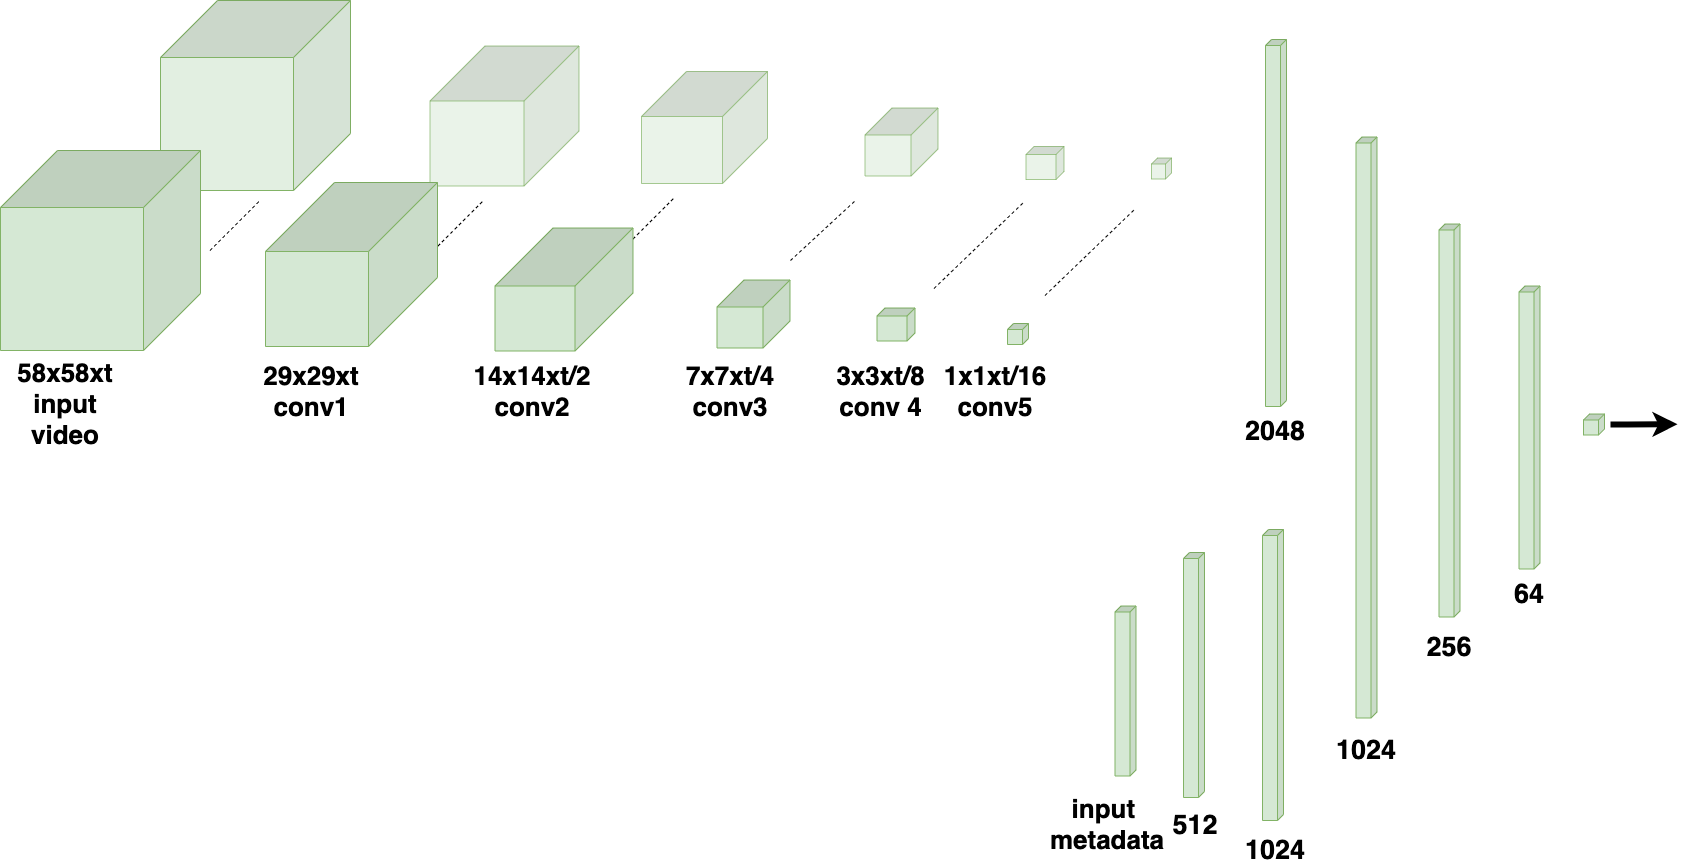

The diagram above was exported from draw.io. Its source (the exported page's mxGraphModel, read from the mxfile embedded in the PNG):
<mxGraphModel dx="3553" dy="1614" grid="1" gridSize="10" guides="1" tooltips="1" connect="1" arrows="1" fold="1" page="1" pageScale="1" pageWidth="850" pageHeight="1100" math="0" shadow="0">
  <root>
    <mxCell id="0" />
    <mxCell id="1" parent="0" />
    <mxCell id="H4CxK0GYv0xKYcS4hywm-6" value="" style="endArrow=none;dashed=1;html=1;" parent="1" edge="1">
      <mxGeometry width="50" height="50" relative="1" as="geometry">
        <mxPoint x="434" y="437" as="sourcePoint" />
        <mxPoint x="484" y="387" as="targetPoint" />
      </mxGeometry>
    </mxCell>
    <mxCell id="H4CxK0GYv0xKYcS4hywm-5" value="" style="endArrow=none;dashed=1;html=1;" parent="1" edge="1">
      <mxGeometry width="50" height="50" relative="1" as="geometry">
        <mxPoint x="243" y="440" as="sourcePoint" />
        <mxPoint x="293" y="390" as="targetPoint" />
      </mxGeometry>
    </mxCell>
    <mxCell id="1oT0TB6gUh9fOoVGi7St-2" value="" style="shape=cube;whiteSpace=wrap;html=1;boundedLbl=1;backgroundOutline=1;darkOpacity=0.05;darkOpacity2=0.1;fillColor=#d5e8d4;rotation=90;size=55;strokeColor=#82b366;fillOpacity=50;strokeOpacity=70;" parent="1" vertex="1">
      <mxGeometry x="244" y="231" width="140" height="149" as="geometry" />
    </mxCell>
    <mxCell id="1oT0TB6gUh9fOoVGi7St-1" value="" style="shape=cube;whiteSpace=wrap;html=1;boundedLbl=1;backgroundOutline=1;darkOpacity=0.05;darkOpacity2=0.1;fillColor=#d5e8d4;rotation=90;size=57;strokeColor=#82b366;fillOpacity=70;" parent="1" vertex="1">
      <mxGeometry x="-30" y="190" width="190" height="190" as="geometry" />
    </mxCell>
    <mxCell id="wgzGD8vn1C3FHGr50D8D-4" value="" style="shape=cube;whiteSpace=wrap;html=1;boundedLbl=1;backgroundOutline=1;darkOpacity=0.05;darkOpacity2=0.1;fillColor=#d5e8d4;rotation=90;size=57;strokeColor=#82b366;" parent="1" vertex="1">
      <mxGeometry x="-190" y="340" width="200" height="200" as="geometry" />
    </mxCell>
    <mxCell id="wgzGD8vn1C3FHGr50D8D-13" value="" style="shape=cube;whiteSpace=wrap;html=1;boundedLbl=1;backgroundOutline=1;darkOpacity=0.05;darkOpacity2=0.1;fillColor=#d5e8d4;rotation=90;size=69;strokeColor=#82b366;" parent="1" vertex="1">
      <mxGeometry x="79" y="368" width="164" height="172" as="geometry" />
    </mxCell>
    <mxCell id="wgzGD8vn1C3FHGr50D8D-15" value="" style="shape=cube;whiteSpace=wrap;html=1;boundedLbl=1;backgroundOutline=1;darkOpacity=0.05;darkOpacity2=0.1;fillColor=#d5e8d4;rotation=90;size=58;strokeColor=#82b366;" parent="1" vertex="1">
      <mxGeometry x="312" y="410" width="123" height="138" as="geometry" />
    </mxCell>
    <mxCell id="wgzGD8vn1C3FHGr50D8D-16" value="" style="shape=cube;whiteSpace=wrap;html=1;boundedLbl=1;backgroundOutline=1;darkOpacity=0.05;darkOpacity2=0.1;fillColor=#d5e8d4;rotation=90;size=27;strokeColor=#82b366;" parent="1" vertex="1">
      <mxGeometry x="529" y="467" width="68" height="73" as="geometry" />
    </mxCell>
    <mxCell id="wgzGD8vn1C3FHGr50D8D-17" value="" style="shape=cube;whiteSpace=wrap;html=1;boundedLbl=1;backgroundOutline=1;darkOpacity=0.05;darkOpacity2=0.1;fillColor=#d5e8d4;rotation=90;size=8;strokeColor=#82b366;" parent="1" vertex="1">
      <mxGeometry x="689" y="495" width="33" height="38" as="geometry" />
    </mxCell>
    <mxCell id="wgzGD8vn1C3FHGr50D8D-18" value="" style="shape=cube;whiteSpace=wrap;html=1;boundedLbl=1;backgroundOutline=1;darkOpacity=0.05;darkOpacity2=0.1;fillColor=#d5e8d4;rotation=90;size=6;strokeColor=#82b366;" parent="1" vertex="1">
      <mxGeometry x="817" y="513" width="21" height="21" as="geometry" />
    </mxCell>
    <mxCell id="fiLZOhzvMyI_3h_k6yZB-1" value="&lt;font style=&quot;font-size: 26px&quot;&gt;58x58xt&lt;br&gt;input&lt;br&gt;video&lt;br&gt;&lt;/font&gt;" style="text;html=1;strokeColor=none;fillColor=none;align=center;verticalAlign=middle;whiteSpace=wrap;rounded=0;fontSize=22;fontStyle=1" parent="1" vertex="1">
      <mxGeometry x="-190" y="584" width="130" height="20" as="geometry" />
    </mxCell>
    <mxCell id="fiLZOhzvMyI_3h_k6yZB-2" value="&lt;font style=&quot;font-size: 26px&quot;&gt;&lt;span&gt;29x29xt&lt;/span&gt;&lt;br&gt;&lt;span&gt;conv1&lt;/span&gt;&lt;/font&gt;&lt;br style=&quot;font-size: 22px&quot;&gt;" style="text;html=1;strokeColor=none;fillColor=none;align=center;verticalAlign=middle;whiteSpace=wrap;rounded=0;fontSize=22;fontStyle=1" parent="1" vertex="1">
      <mxGeometry x="81" y="571" width="80" height="20" as="geometry" />
    </mxCell>
    <mxCell id="fiLZOhzvMyI_3h_k6yZB-6" value="&lt;font style=&quot;font-size: 26px&quot;&gt;3x3xt/8&lt;br&gt;conv 4&lt;/font&gt;&lt;br style=&quot;font-size: 22px&quot;&gt;" style="text;html=1;strokeColor=none;fillColor=none;align=center;verticalAlign=middle;whiteSpace=wrap;rounded=0;fontSize=22;fontStyle=1" parent="1" vertex="1">
      <mxGeometry x="632.5" y="571" width="115" height="20" as="geometry" />
    </mxCell>
    <mxCell id="fiLZOhzvMyI_3h_k6yZB-7" value="&lt;font style=&quot;font-size: 26px&quot;&gt;1x1xt/16&lt;br&gt;conv5&lt;/font&gt;&lt;br style=&quot;font-size: 22px&quot;&gt;" style="text;html=1;strokeColor=none;fillColor=none;align=center;verticalAlign=middle;whiteSpace=wrap;rounded=0;fontSize=22;fontStyle=1" parent="1" vertex="1">
      <mxGeometry x="764.5" y="571" width="80" height="20" as="geometry" />
    </mxCell>
    <mxCell id="fiLZOhzvMyI_3h_k6yZB-14" value="&lt;span style=&quot;font-size: 27px&quot;&gt;2048&lt;/span&gt;" style="text;html=1;strokeColor=none;fillColor=none;align=center;verticalAlign=middle;whiteSpace=wrap;rounded=0;fontSize=22;fontStyle=1" parent="1" vertex="1">
      <mxGeometry x="1045" y="610" width="80" height="20" as="geometry" />
    </mxCell>
    <mxCell id="1oT0TB6gUh9fOoVGi7St-3" value="" style="shape=cube;whiteSpace=wrap;html=1;boundedLbl=1;backgroundOutline=1;darkOpacity=0.05;darkOpacity2=0.1;fillColor=#d5e8d4;rotation=90;size=45;strokeColor=#82b366;fillOpacity=50;strokeOpacity=70;" parent="1" vertex="1">
      <mxGeometry x="458" y="254" width="112" height="126" as="geometry" />
    </mxCell>
    <mxCell id="H4CxK0GYv0xKYcS4hywm-1" value="" style="shape=cube;whiteSpace=wrap;html=1;boundedLbl=1;backgroundOutline=1;darkOpacity=0.05;darkOpacity2=0.1;fillColor=#d5e8d4;rotation=90;size=27;strokeColor=#82b366;fillOpacity=50;strokeOpacity=70;" parent="1" vertex="1">
      <mxGeometry x="677" y="295" width="68" height="73" as="geometry" />
    </mxCell>
    <mxCell id="H4CxK0GYv0xKYcS4hywm-2" value="" style="shape=cube;whiteSpace=wrap;html=1;boundedLbl=1;backgroundOutline=1;darkOpacity=0.05;darkOpacity2=0.1;fillColor=#d5e8d4;rotation=90;size=8;strokeColor=#82b366;fillOpacity=50;strokeOpacity=70;" parent="1" vertex="1">
      <mxGeometry x="838" y="333.5" width="33" height="38" as="geometry" />
    </mxCell>
    <mxCell id="H4CxK0GYv0xKYcS4hywm-4" value="" style="endArrow=none;dashed=1;html=1;" parent="1" edge="1">
      <mxGeometry width="50" height="50" relative="1" as="geometry">
        <mxPoint x="19.5" y="440" as="sourcePoint" />
        <mxPoint x="69.5" y="390" as="targetPoint" />
      </mxGeometry>
    </mxCell>
    <mxCell id="H4CxK0GYv0xKYcS4hywm-7" value="" style="endArrow=none;dashed=1;html=1;" parent="1" edge="1">
      <mxGeometry width="50" height="50" relative="1" as="geometry">
        <mxPoint x="600" y="450" as="sourcePoint" />
        <mxPoint x="665" y="390" as="targetPoint" />
      </mxGeometry>
    </mxCell>
    <mxCell id="H4CxK0GYv0xKYcS4hywm-8" value="" style="endArrow=none;dashed=1;html=1;" parent="1" edge="1">
      <mxGeometry width="50" height="50" relative="1" as="geometry">
        <mxPoint x="743.5" y="478" as="sourcePoint" />
        <mxPoint x="832.5" y="392.5" as="targetPoint" />
      </mxGeometry>
    </mxCell>
    <mxCell id="H4CxK0GYv0xKYcS4hywm-12" value="" style="shape=cube;whiteSpace=wrap;html=1;boundedLbl=1;backgroundOutline=1;darkOpacity=0.05;darkOpacity2=0.1;fillColor=#d5e8d4;rotation=90;size=6;strokeColor=#82b366;fillOpacity=50;strokeOpacity=70;" parent="1" vertex="1">
      <mxGeometry x="960.5" y="348" width="21" height="20" as="geometry" />
    </mxCell>
    <mxCell id="H4CxK0GYv0xKYcS4hywm-30" value="" style="endArrow=none;dashed=1;html=1;" parent="1" edge="1">
      <mxGeometry width="50" height="50" relative="1" as="geometry">
        <mxPoint x="854.5" y="485" as="sourcePoint" />
        <mxPoint x="943.5" y="399.5" as="targetPoint" />
      </mxGeometry>
    </mxCell>
    <mxCell id="H4CxK0GYv0xKYcS4hywm-65" value="" style="edgeStyle=orthogonalEdgeStyle;rounded=0;orthogonalLoop=1;jettySize=auto;html=1;strokeWidth=6;startSize=4;" parent="1" edge="1">
      <mxGeometry relative="1" as="geometry">
        <mxPoint x="1487" y="613.76" as="targetPoint" />
        <mxPoint x="1420" y="614.01" as="sourcePoint" />
        <Array as="points">
          <mxPoint x="1437" y="613.76" />
          <mxPoint x="1437" y="613.76" />
        </Array>
      </mxGeometry>
    </mxCell>
    <mxCell id="H4CxK0GYv0xKYcS4hywm-86" value="&lt;font style=&quot;font-size: 26px&quot;&gt;&lt;span&gt;14x14xt/2&lt;br&gt;conv2&lt;/span&gt;&lt;/font&gt;&lt;br&gt;" style="text;html=1;strokeColor=none;fillColor=none;align=center;verticalAlign=middle;whiteSpace=wrap;rounded=0;fontSize=22;fontStyle=1" parent="1" vertex="1">
      <mxGeometry x="302" y="571" width="80" height="20" as="geometry" />
    </mxCell>
    <mxCell id="H4CxK0GYv0xKYcS4hywm-88" value="&lt;font style=&quot;font-size: 26px&quot;&gt;&lt;span&gt;7x7xt/4&lt;br&gt;conv3&lt;/span&gt;&lt;/font&gt;&lt;br&gt;" style="text;html=1;strokeColor=none;fillColor=none;align=center;verticalAlign=middle;whiteSpace=wrap;rounded=0;fontSize=22;fontStyle=1" parent="1" vertex="1">
      <mxGeometry x="500" y="571" width="80" height="20" as="geometry" />
    </mxCell>
    <mxCell id="qurRM9tBcoiJ-ImEiiNb-1" value="" style="shape=cube;whiteSpace=wrap;html=1;boundedLbl=1;backgroundOutline=1;darkOpacity=0.05;darkOpacity2=0.1;fillColor=#d5e8d4;rotation=90;size=6;strokeColor=#82b366;" parent="1" vertex="1">
      <mxGeometry x="902" y="402" width="367" height="21" as="geometry" />
    </mxCell>
    <mxCell id="qurRM9tBcoiJ-ImEiiNb-4" value="" style="shape=cube;whiteSpace=wrap;html=1;boundedLbl=1;backgroundOutline=1;darkOpacity=0.05;darkOpacity2=0.1;fillColor=#d5e8d4;rotation=90;size=6;strokeColor=#82b366;" parent="1" vertex="1">
      <mxGeometry x="1393" y="603.5" width="21" height="21" as="geometry" />
    </mxCell>
    <mxCell id="qurRM9tBcoiJ-ImEiiNb-11" value="" style="shape=cube;whiteSpace=wrap;html=1;boundedLbl=1;backgroundOutline=1;darkOpacity=0.05;darkOpacity2=0.1;fillColor=#d5e8d4;rotation=90;size=6;strokeColor=#82b366;" parent="1" vertex="1">
      <mxGeometry x="937" y="854" width="291" height="21" as="geometry" />
    </mxCell>
    <mxCell id="qurRM9tBcoiJ-ImEiiNb-12" value="" style="shape=cube;whiteSpace=wrap;html=1;boundedLbl=1;backgroundOutline=1;darkOpacity=0.05;darkOpacity2=0.1;fillColor=#d5e8d4;rotation=90;size=6;strokeColor=#82b366;" parent="1" vertex="1">
      <mxGeometry x="881" y="854" width="245" height="21" as="geometry" />
    </mxCell>
    <mxCell id="LlrKjVEltVzWxB0VtwkM-2" value="&lt;font style=&quot;font-size: 27px&quot;&gt;512&lt;br&gt;&lt;/font&gt;" style="text;html=1;strokeColor=none;fillColor=none;align=center;verticalAlign=middle;whiteSpace=wrap;rounded=0;fontSize=22;fontStyle=1" parent="1" vertex="1">
      <mxGeometry x="965" y="1004" width="80" height="20" as="geometry" />
    </mxCell>
    <mxCell id="LlrKjVEltVzWxB0VtwkM-3" value="&lt;font style=&quot;font-size: 27px&quot;&gt;1024&lt;br&gt;&lt;/font&gt;" style="text;html=1;strokeColor=none;fillColor=none;align=center;verticalAlign=middle;whiteSpace=wrap;rounded=0;fontSize=22;fontStyle=1" parent="1" vertex="1">
      <mxGeometry x="1045" y="1029" width="80" height="20" as="geometry" />
    </mxCell>
    <mxCell id="RCC0Gtj0EoYMvSCH7SMf-7" value="&lt;span style=&quot;font-size: 27px&quot;&gt;1024&lt;/span&gt;" style="text;html=1;strokeColor=none;fillColor=none;align=center;verticalAlign=middle;whiteSpace=wrap;rounded=0;fontSize=22;fontStyle=1" parent="1" vertex="1">
      <mxGeometry x="1136" y="929" width="80" height="20" as="geometry" />
    </mxCell>
    <mxCell id="RCC0Gtj0EoYMvSCH7SMf-8" value="" style="shape=cube;whiteSpace=wrap;html=1;boundedLbl=1;backgroundOutline=1;darkOpacity=0.05;darkOpacity2=0.1;fillColor=#d5e8d4;rotation=90;size=6;strokeColor=#82b366;" parent="1" vertex="1">
      <mxGeometry x="885.5" y="606.5" width="581" height="21" as="geometry" />
    </mxCell>
    <mxCell id="RCC0Gtj0EoYMvSCH7SMf-9" value="&lt;span style=&quot;font-size: 27px&quot;&gt;64&lt;/span&gt;" style="text;html=1;strokeColor=none;fillColor=none;align=center;verticalAlign=middle;whiteSpace=wrap;rounded=0;fontSize=22;fontStyle=1" parent="1" vertex="1">
      <mxGeometry x="1299" y="773" width="80" height="20" as="geometry" />
    </mxCell>
    <mxCell id="RCC0Gtj0EoYMvSCH7SMf-10" value="" style="shape=cube;whiteSpace=wrap;html=1;boundedLbl=1;backgroundOutline=1;darkOpacity=0.05;darkOpacity2=0.1;fillColor=#d5e8d4;rotation=90;size=6;strokeColor=#82b366;" parent="1" vertex="1">
      <mxGeometry x="1062.5" y="599.5" width="393" height="21" as="geometry" />
    </mxCell>
    <mxCell id="RCC0Gtj0EoYMvSCH7SMf-13" value="&lt;span style=&quot;font-size: 27px&quot;&gt;256&lt;/span&gt;" style="text;html=1;strokeColor=none;fillColor=none;align=center;verticalAlign=middle;whiteSpace=wrap;rounded=0;fontSize=22;fontStyle=1" parent="1" vertex="1">
      <mxGeometry x="1219" y="826" width="80" height="20" as="geometry" />
    </mxCell>
    <mxCell id="RCC0Gtj0EoYMvSCH7SMf-14" value="" style="shape=cube;whiteSpace=wrap;html=1;boundedLbl=1;backgroundOutline=1;darkOpacity=0.05;darkOpacity2=0.1;fillColor=#d5e8d4;rotation=90;size=6;strokeColor=#82b366;" parent="1" vertex="1">
      <mxGeometry x="1197.5" y="606.5" width="283" height="21" as="geometry" />
    </mxCell>
    <mxCell id="4csn2i5TM06adjnw04pD-4" value="" style="shape=cube;whiteSpace=wrap;html=1;boundedLbl=1;backgroundOutline=1;darkOpacity=0.05;darkOpacity2=0.1;fillColor=#d5e8d4;rotation=90;size=6;strokeColor=#82b366;" vertex="1" parent="1">
      <mxGeometry x="850" y="870" width="170" height="21" as="geometry" />
    </mxCell>
    <mxCell id="4csn2i5TM06adjnw04pD-5" value="&lt;div style=&quot;text-align: left&quot;&gt;&lt;span style=&quot;font-size: 26px&quot;&gt;&amp;nbsp; &amp;nbsp;input&amp;nbsp;&lt;/span&gt;&lt;/div&gt;&lt;font style=&quot;font-size: 26px&quot;&gt;&lt;div style=&quot;text-align: left&quot;&gt;&lt;span&gt;metadata&lt;/span&gt;&lt;/div&gt;&lt;/font&gt;" style="text;html=1;strokeColor=none;fillColor=none;align=center;verticalAlign=middle;whiteSpace=wrap;rounded=0;fontSize=22;fontStyle=1" vertex="1" parent="1">
      <mxGeometry x="851.5" y="1004" width="130" height="20" as="geometry" />
    </mxCell>
  </root>
</mxGraphModel>